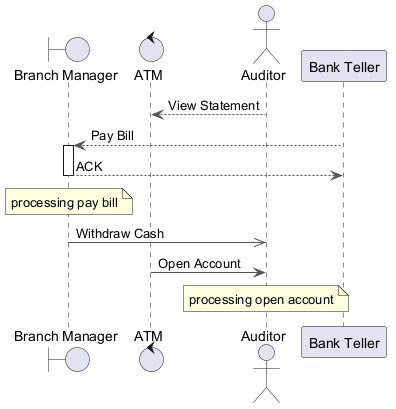

The diagram above was rendered by PlantUML. Its source (embedded in the PNG):
@startuml
skinparam backgroundColor #FFFFFF
skinparam classBackgroundColor #E8F4FA
skinparam classBorderColor #2C7DA0
skinparam ArrowColor #555555
boundary "Branch Manager" as BM
control "ATM" as A
actor "Auditor" as A2
participant "Bank Teller" as BT
A2 --> A : View Statement
BT --> BM : Pay Bill
activate BM
BM --> BT : ACK
deactivate BM
note over BM : processing pay bill
BM ->> A2 : Withdraw Cash
A -> A2 : Open Account
note over A2 : processing open account
@enduml